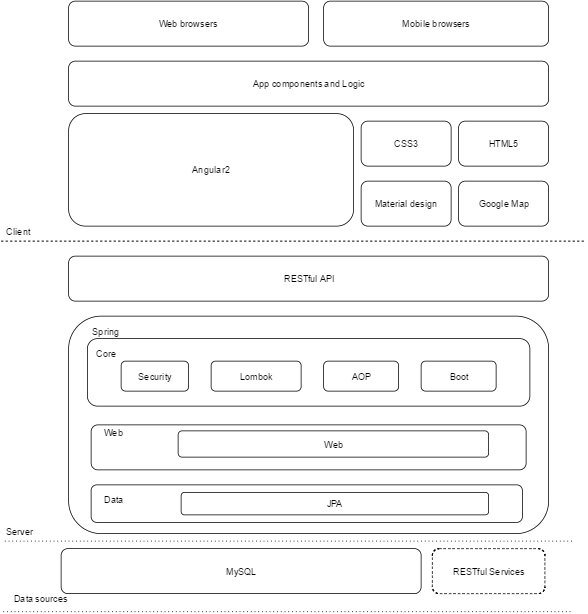

The diagram above was exported from draw.io. Its source (the exported page's mxGraphModel, read from the mxfile embedded in the PNG):
<mxGraphModel dx="880" dy="550" grid="1" gridSize="10" guides="1" tooltips="1" connect="1" arrows="1" fold="1" page="1" pageScale="1" pageWidth="826" pageHeight="1169" background="#ffffff" math="0">
  <root>
    <mxCell id="0" />
    <mxCell id="1" parent="0" />
    <mxCell id="3" value="Angular2" style="rounded=1;whiteSpace=wrap;html=1;" parent="1" vertex="1">
      <mxGeometry x="120" y="170" width="380" height="150" as="geometry" />
    </mxCell>
    <mxCell id="4" value="Material design" style="rounded=1;whiteSpace=wrap;html=1;" parent="1" vertex="1">
      <mxGeometry x="510" y="260" width="120" height="60" as="geometry" />
    </mxCell>
    <mxCell id="5" value="CSS3" style="rounded=1;whiteSpace=wrap;html=1;" parent="1" vertex="1">
      <mxGeometry x="510" y="180" width="120" height="60" as="geometry" />
    </mxCell>
    <mxCell id="6" value="HTML5" style="rounded=1;whiteSpace=wrap;html=1;" parent="1" vertex="1">
      <mxGeometry x="640" y="180" width="120" height="60" as="geometry" />
    </mxCell>
    <mxCell id="7" value="Web browsers" style="rounded=1;whiteSpace=wrap;html=1;" parent="1" vertex="1">
      <mxGeometry x="120" y="20" width="320" height="60" as="geometry" />
    </mxCell>
    <mxCell id="8" value="Mobile browsers" style="rounded=1;whiteSpace=wrap;html=1;" parent="1" vertex="1">
      <mxGeometry x="460" y="20" width="300" height="60" as="geometry" />
    </mxCell>
    <mxCell id="9" value="App components and Logic" style="rounded=1;whiteSpace=wrap;html=1;" parent="1" vertex="1">
      <mxGeometry x="120" y="100" width="640" height="60" as="geometry" />
    </mxCell>
    <mxCell id="10" value="RESTful API" style="rounded=1;whiteSpace=wrap;html=1;" parent="1" vertex="1">
      <mxGeometry x="120" y="360" width="640" height="60" as="geometry" />
    </mxCell>
    <mxCell id="12" value="" style="endArrow=none;dashed=1;html=1;" parent="1" edge="1">
      <mxGeometry width="50" height="50" relative="1" as="geometry">
        <mxPoint x="30" y="340" as="sourcePoint" />
        <mxPoint x="810" y="340" as="targetPoint" />
      </mxGeometry>
    </mxCell>
    <mxCell id="14" value="Client" style="text;html=1;resizable=0;points=[];autosize=1;align=left;verticalAlign=top;spacingTop=-4;" parent="1" vertex="1">
      <mxGeometry x="35" y="320" width="50" height="20" as="geometry" />
    </mxCell>
    <mxCell id="17" value="" style="endArrow=none;html=1;dashed=1;dashPattern=1 4;" parent="1" edge="1">
      <mxGeometry width="50" height="50" relative="1" as="geometry">
        <mxPoint x="35" y="740" as="sourcePoint" />
        <mxPoint x="795" y="740" as="targetPoint" />
      </mxGeometry>
    </mxCell>
    <mxCell id="18" value="Server" style="text;html=1;resizable=0;points=[];autosize=1;align=left;verticalAlign=top;spacingTop=-4;" parent="1" vertex="1">
      <mxGeometry x="35" y="720" width="50" height="20" as="geometry" />
    </mxCell>
    <mxCell id="19" value="" style="endArrow=none;html=1;dashed=1;dashPattern=1 4;" parent="1" edge="1">
      <mxGeometry x="33" y="834" width="50" height="50" as="geometry">
        <mxPoint x="33" y="834" as="sourcePoint" />
        <mxPoint x="793" y="834" as="targetPoint" />
      </mxGeometry>
    </mxCell>
    <mxCell id="20" value="Data sources" style="text;html=1;resizable=0;points=[];autosize=1;align=left;verticalAlign=top;spacingTop=-4;" parent="1" vertex="1">
      <mxGeometry x="45" y="810" width="90" height="20" as="geometry" />
    </mxCell>
    <mxCell id="21" value="MySQL" style="rounded=1;whiteSpace=wrap;html=1;" parent="1" vertex="1">
      <mxGeometry x="110" y="750" width="480" height="60" as="geometry" />
    </mxCell>
    <mxCell id="22" value="RESTful Services" style="rounded=1;whiteSpace=wrap;html=1;dashed=1;" parent="1" vertex="1">
      <mxGeometry x="605" y="750" width="150" height="60" as="geometry" />
    </mxCell>
    <mxCell id="23" value="" style="rounded=1;whiteSpace=wrap;html=1;" parent="1" vertex="1">
      <mxGeometry x="120" y="440" width="640" height="290" as="geometry" />
    </mxCell>
    <mxCell id="24" value="Google Map" style="rounded=1;whiteSpace=wrap;html=1;" parent="1" vertex="1">
      <mxGeometry x="640" y="260" width="120" height="60" as="geometry" />
    </mxCell>
    <mxCell id="25" value="Spring&amp;nbsp;" style="text;html=1;strokeColor=none;fillColor=none;align=center;verticalAlign=middle;whiteSpace=wrap;overflow=hidden;" vertex="1" parent="1">
      <mxGeometry x="150" y="450" width="40" height="20" as="geometry" />
    </mxCell>
    <mxCell id="28" value="" style="rounded=1;whiteSpace=wrap;html=1;" vertex="1" parent="1">
      <mxGeometry x="145" y="470" width="590" height="90" as="geometry" />
    </mxCell>
    <mxCell id="29" value="" style="rounded=1;whiteSpace=wrap;html=1;" vertex="1" parent="1">
      <mxGeometry x="150" y="665" width="575" height="50" as="geometry" />
    </mxCell>
    <mxCell id="30" value="" style="rounded=1;whiteSpace=wrap;html=1;" vertex="1" parent="1">
      <mxGeometry x="150" y="585" width="580" height="60" as="geometry" />
    </mxCell>
    <mxCell id="31" value="Core" style="text;html=1;strokeColor=none;fillColor=none;align=center;verticalAlign=middle;whiteSpace=wrap;overflow=hidden;" vertex="1" parent="1">
      <mxGeometry x="150" y="480" width="40" height="20" as="geometry" />
    </mxCell>
    <mxCell id="32" value="Security" style="rounded=1;whiteSpace=wrap;html=1;" vertex="1" parent="1">
      <mxGeometry x="190" y="500" width="90" height="40" as="geometry" />
    </mxCell>
    <mxCell id="33" value="Lombok" style="rounded=1;whiteSpace=wrap;html=1;" vertex="1" parent="1">
      <mxGeometry x="310" y="500" width="120" height="40" as="geometry" />
    </mxCell>
    <mxCell id="34" value="AOP" style="rounded=1;whiteSpace=wrap;html=1;" vertex="1" parent="1">
      <mxGeometry x="460" y="500" width="100" height="40" as="geometry" />
    </mxCell>
    <mxCell id="35" value="Web" style="text;html=1;strokeColor=none;fillColor=none;align=center;verticalAlign=middle;whiteSpace=wrap;overflow=hidden;" vertex="1" parent="1">
      <mxGeometry x="160" y="585" width="40" height="20" as="geometry" />
    </mxCell>
    <mxCell id="36" value="Web" style="rounded=1;whiteSpace=wrap;html=1;" vertex="1" parent="1">
      <mxGeometry x="266" y="593" width="414" height="35" as="geometry" />
    </mxCell>
    <mxCell id="37" value="Data" style="text;html=1;strokeColor=none;fillColor=none;align=center;verticalAlign=middle;whiteSpace=wrap;overflow=hidden;" vertex="1" parent="1">
      <mxGeometry x="160" y="675" width="40" height="20" as="geometry" />
    </mxCell>
    <mxCell id="38" value="JPA" style="rounded=1;whiteSpace=wrap;html=1;" vertex="1" parent="1">
      <mxGeometry x="270" y="675" width="410" height="30" as="geometry" />
    </mxCell>
    <mxCell id="40" value="Boot" style="rounded=1;whiteSpace=wrap;html=1;" vertex="1" parent="1">
      <mxGeometry x="590" y="500" width="100" height="40" as="geometry" />
    </mxCell>
  </root>
</mxGraphModel>